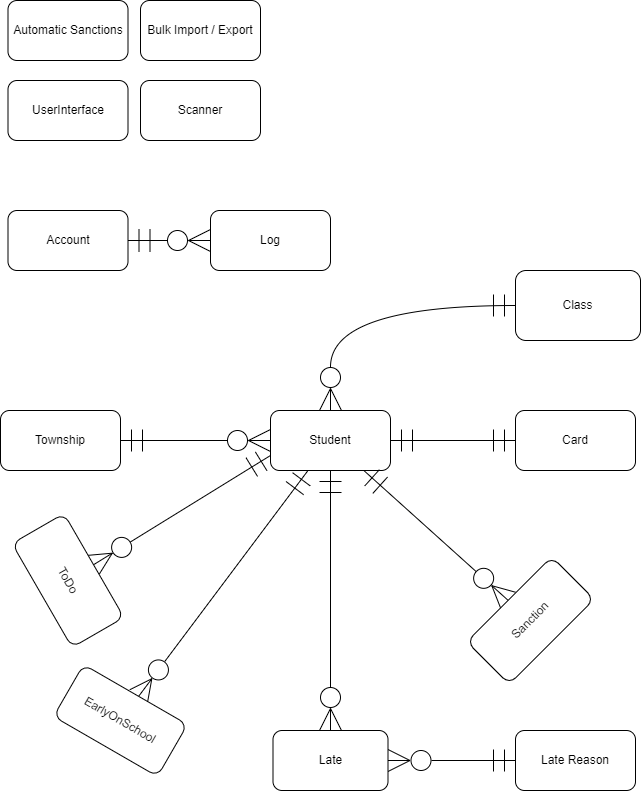

The diagram above was exported from draw.io. Its source (the exported page's mxGraphModel, read from the mxfile embedded in the PNG):
<mxGraphModel dx="2062" dy="1086" grid="1" gridSize="10" guides="1" tooltips="1" connect="1" arrows="1" fold="1" page="1" pageScale="1" pageWidth="850" pageHeight="1100" math="0" shadow="0" extFonts="Permanent Marker^https://fonts.googleapis.com/css?family=Permanent+Marker">
  <root>
    <mxCell id="0" />
    <mxCell id="1" parent="0" />
    <mxCell id="zKm0_TnbOL6fwpvXGObj-1" value="Account" style="rounded=1;whiteSpace=wrap;html=1;" parent="1" vertex="1">
      <mxGeometry x="37.5" y="230" width="120" height="60" as="geometry" />
    </mxCell>
    <mxCell id="zKm0_TnbOL6fwpvXGObj-2" value="Student" style="rounded=1;whiteSpace=wrap;html=1;" parent="1" vertex="1">
      <mxGeometry x="300" y="430" width="120" height="60" as="geometry" />
    </mxCell>
    <mxCell id="zKm0_TnbOL6fwpvXGObj-3" style="edgeStyle=orthogonalEdgeStyle;rounded=0;orthogonalLoop=1;jettySize=auto;html=1;startArrow=ERmandOne;startFill=0;endArrow=ERzeroToMany;endFill=0;startSize=20;endSize=20;curved=1;" parent="1" source="zKm0_TnbOL6fwpvXGObj-4" target="zKm0_TnbOL6fwpvXGObj-6" edge="1">
      <mxGeometry relative="1" as="geometry" />
    </mxCell>
    <mxCell id="zKm0_TnbOL6fwpvXGObj-4" value="Late Reason" style="rounded=1;whiteSpace=wrap;html=1;" parent="1" vertex="1">
      <mxGeometry x="545" y="750" width="120" height="60" as="geometry" />
    </mxCell>
    <mxCell id="zKm0_TnbOL6fwpvXGObj-5" style="edgeStyle=orthogonalEdgeStyle;rounded=0;orthogonalLoop=1;jettySize=auto;html=1;startArrow=ERzeroToMany;startFill=0;endArrow=ERmandOne;endFill=0;startSize=20;endSize=20;curved=1;" parent="1" source="zKm0_TnbOL6fwpvXGObj-6" target="zKm0_TnbOL6fwpvXGObj-2" edge="1">
      <mxGeometry relative="1" as="geometry" />
    </mxCell>
    <mxCell id="zKm0_TnbOL6fwpvXGObj-6" value="Late" style="rounded=1;whiteSpace=wrap;html=1;" parent="1" vertex="1">
      <mxGeometry x="302.5" y="750" width="115" height="60" as="geometry" />
    </mxCell>
    <mxCell id="zKm0_TnbOL6fwpvXGObj-7" style="rounded=0;orthogonalLoop=1;jettySize=auto;html=1;entryX=0;entryY=0.5;entryDx=0;entryDy=0;startArrow=ERmandOne;startFill=0;endArrow=ERzeroToMany;endFill=0;startSize=20;endSize=20;exitX=1;exitY=0.5;exitDx=0;exitDy=0;" parent="1" source="zKm0_TnbOL6fwpvXGObj-8" target="zKm0_TnbOL6fwpvXGObj-2" edge="1">
      <mxGeometry relative="1" as="geometry" />
    </mxCell>
    <mxCell id="zKm0_TnbOL6fwpvXGObj-8" value="Township" style="rounded=1;whiteSpace=wrap;html=1;rotation=0;" parent="1" vertex="1">
      <mxGeometry x="30" y="430" width="120" height="60" as="geometry" />
    </mxCell>
    <mxCell id="zKm0_TnbOL6fwpvXGObj-9" style="edgeStyle=orthogonalEdgeStyle;curved=1;rounded=0;orthogonalLoop=1;jettySize=auto;html=1;startArrow=ERmandOne;startFill=0;endArrow=ERzeroToMany;endFill=0;startSize=20;endSize=20;" parent="1" source="zKm0_TnbOL6fwpvXGObj-10" target="zKm0_TnbOL6fwpvXGObj-2" edge="1">
      <mxGeometry relative="1" as="geometry" />
    </mxCell>
    <mxCell id="zKm0_TnbOL6fwpvXGObj-10" value="Class" style="rounded=1;whiteSpace=wrap;html=1;" parent="1" vertex="1">
      <mxGeometry x="545" y="290" width="125" height="70" as="geometry" />
    </mxCell>
    <mxCell id="zKm0_TnbOL6fwpvXGObj-11" style="edgeStyle=none;rounded=0;orthogonalLoop=1;jettySize=auto;html=1;startArrow=ERmandOne;startFill=0;endArrow=ERmandOne;endFill=0;startSize=20;endSize=20;" parent="1" source="zKm0_TnbOL6fwpvXGObj-12" target="zKm0_TnbOL6fwpvXGObj-2" edge="1">
      <mxGeometry relative="1" as="geometry" />
    </mxCell>
    <mxCell id="zKm0_TnbOL6fwpvXGObj-12" value="Card" style="rounded=1;whiteSpace=wrap;html=1;" parent="1" vertex="1">
      <mxGeometry x="545" y="430" width="120" height="60" as="geometry" />
    </mxCell>
    <mxCell id="zKm0_TnbOL6fwpvXGObj-14" value="UserInterface" style="rounded=1;whiteSpace=wrap;html=1;" parent="1" vertex="1">
      <mxGeometry x="37.5" y="100" width="120" height="60" as="geometry" />
    </mxCell>
    <mxCell id="zKm0_TnbOL6fwpvXGObj-15" style="rounded=0;orthogonalLoop=1;jettySize=auto;html=1;endArrow=ERmandOne;endFill=0;startArrow=ERzeroToMany;startFill=0;endSize=20;startSize=20;" parent="1" source="zKm0_TnbOL6fwpvXGObj-16" target="zKm0_TnbOL6fwpvXGObj-1" edge="1">
      <mxGeometry relative="1" as="geometry" />
    </mxCell>
    <mxCell id="zKm0_TnbOL6fwpvXGObj-16" value="Log" style="rounded=1;whiteSpace=wrap;html=1;" parent="1" vertex="1">
      <mxGeometry x="240" y="230" width="120" height="60" as="geometry" />
    </mxCell>
    <mxCell id="If2u2sMMtN1dqCx_u1n6-1" value="Automatic Sanctions" style="rounded=1;whiteSpace=wrap;html=1;" parent="1" vertex="1">
      <mxGeometry x="37.5" y="20" width="120" height="60" as="geometry" />
    </mxCell>
    <mxCell id="GILzlZMM-CgtbofbVU5Q-2" style="edgeStyle=none;rounded=0;sketch=0;orthogonalLoop=1;jettySize=auto;html=1;entryX=0;entryY=0.75;entryDx=0;entryDy=0;shadow=0;fontSize=11;endArrow=ERmandOne;endFill=0;startSize=20;endSize=20;startArrow=ERzeroToMany;startFill=0;" parent="1" source="GILzlZMM-CgtbofbVU5Q-1" target="zKm0_TnbOL6fwpvXGObj-2" edge="1">
      <mxGeometry relative="1" as="geometry" />
    </mxCell>
    <mxCell id="GILzlZMM-CgtbofbVU5Q-1" value="ToDo" style="rounded=1;whiteSpace=wrap;html=1;rotation=60;" parent="1" vertex="1">
      <mxGeometry x="37.5" y="570" width="120" height="60" as="geometry" />
    </mxCell>
    <mxCell id="ClT9wGSiGralKBAJcA7o-2" style="edgeStyle=none;rounded=0;sketch=0;orthogonalLoop=1;jettySize=auto;html=1;shadow=0;fontSize=11;startArrow=ERzeroToMany;startFill=0;endArrow=ERmandOne;endFill=0;startSize=20;endSize=20;" parent="1" source="ClT9wGSiGralKBAJcA7o-1" target="zKm0_TnbOL6fwpvXGObj-2" edge="1">
      <mxGeometry relative="1" as="geometry" />
    </mxCell>
    <mxCell id="ClT9wGSiGralKBAJcA7o-1" value="EarlyOnSchool" style="rounded=1;whiteSpace=wrap;html=1;rotation=30;" parent="1" vertex="1">
      <mxGeometry x="90" y="710" width="120" height="60" as="geometry" />
    </mxCell>
    <mxCell id="CMEcQGDkJBhmhD3uWN0q-2" style="edgeStyle=none;rounded=0;sketch=0;orthogonalLoop=1;jettySize=auto;html=1;shadow=0;fontSize=11;startArrow=ERzeroToMany;startFill=0;endArrow=ERmandOne;endFill=0;startSize=20;endSize=20;" parent="1" source="CMEcQGDkJBhmhD3uWN0q-1" target="zKm0_TnbOL6fwpvXGObj-2" edge="1">
      <mxGeometry relative="1" as="geometry" />
    </mxCell>
    <mxCell id="CMEcQGDkJBhmhD3uWN0q-1" value="Sanction" style="rounded=1;whiteSpace=wrap;html=1;rotation=-45;" parent="1" vertex="1">
      <mxGeometry x="500" y="610" width="120" height="60" as="geometry" />
    </mxCell>
    <mxCell id="bhbJiwY1IlwKbwl4sZKJ-1" value="Bulk Import / Export" style="rounded=1;whiteSpace=wrap;html=1;" parent="1" vertex="1">
      <mxGeometry x="170" y="20" width="120" height="60" as="geometry" />
    </mxCell>
    <mxCell id="_YIkuR8Ej7nTEXpp5EVM-1" value="Scanner" style="rounded=1;whiteSpace=wrap;html=1;" vertex="1" parent="1">
      <mxGeometry x="170" y="100" width="120" height="60" as="geometry" />
    </mxCell>
  </root>
</mxGraphModel>